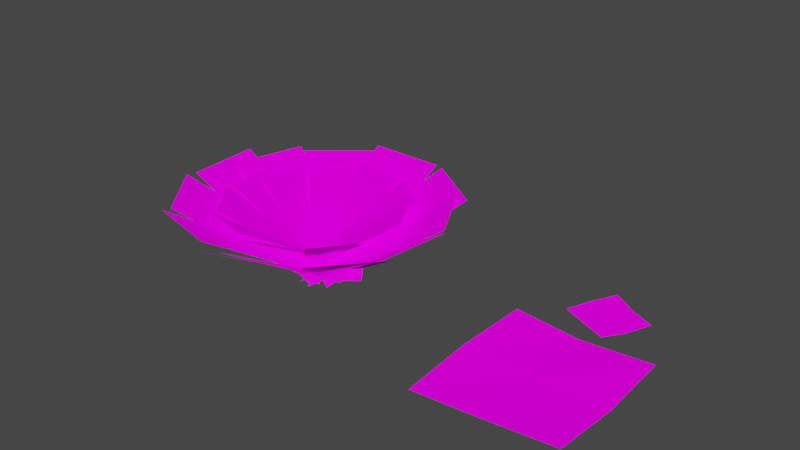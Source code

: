 # Source: flower.blend  (saved by Blender 3.2.14; exported with 4.5.12 LTS)
import bpy
from mathutils import Matrix  # noqa: F401  (used for matrix-valued properties, if any)

bpy.ops.wm.read_factory_settings(use_empty=True)
scene = bpy.context.scene
scene.name = 'Scene'

# ---- collections
col_collection = bpy.data.collections.new('Collection'); scene.collection.children.link(col_collection)

# ---- images (referenced by path relative to the original .blend; pixels are not part of the script)
import os
ASSET_DIR = os.environ.get("B2B_ASSET_DIR", "")  # directory of the original .blend (textures are referenced by path, not embedded)
HERE = os.path.dirname(os.path.abspath(__file__))  # packed textures are extracted next to this script under _unpacked/

def load_image(name, relpath, width, height, colorspace="sRGB"):
    """Load a texture the original file referenced (path relative to the .blend, or extracted next to this script)."""
    p = next((c for c in (os.path.join(HERE, relpath), os.path.join(ASSET_DIR, relpath)) if relpath and os.path.exists(c)), "")
    if p:
        img = bpy.data.images.load(p, check_existing=True)
        img.name = name
    else:  # same state as the original file: an image datablock whose file is absent (Cycles renders it pink)
        img = bpy.data.images.new(name, width, height)
        img.source = "FILE"
        img.filepath = "//" + (relpath or name)
    img.colorspace_settings.name = colorspace
    return img
img_texture_png = load_image('texture.png', 'texture.png', 1024, 1024, 'sRGB')

# ---- materials (node trees are filled in below, after node groups)
mat_material_004 = bpy.data.materials.new('Material.004')
mat_material_004.use_transparent_shadow = False
mat_material_002 = bpy.data.materials.new('Material.002')

# ---- material node trees
mat_material_004.use_nodes = True; mat_material_004.node_tree.nodes.clear()
_N = mat_material_004.node_tree.nodes; _L = mat_material_004.node_tree.links
n0 = _N.new('ShaderNodeOutputMaterial'); n0.name = 'Material Output'; n0.location = (300, 300)
n1 = _N.new('ShaderNodeBsdfDiffuse'); n1.name = 'Diffuse BSDF'; n1.location = (10, 300)
n1.inputs[1].default_value = 0.5
n2 = _N.new('ShaderNodeTexImage'); n2.name = 'Image Texture'; n2.location = (-280, 280)
n2.image = img_texture_png
_L.new(n1.outputs[0], n0.inputs[0])
_L.new(n2.outputs[0], n1.inputs[0])
n0.is_active_output = True
mat_material_002.use_nodes = True; mat_material_002.node_tree.nodes.clear()
_N = mat_material_002.node_tree.nodes; _L = mat_material_002.node_tree.links
n0 = _N.new('ShaderNodeOutputMaterial'); n0.name = 'Material Output'; n0.location = (300, 300)
n0.target = 'CYCLES'
n1 = _N.new('ShaderNodeBsdfDiffuse'); n1.name = 'Diffuse BSDF'; n1.location = (10, 300)
n1.inputs[1].default_value = 0.5
n2 = _N.new('ShaderNodeTexImage'); n2.name = 'Image Texture'; n2.location = (-280, 280)
n2.image = img_texture_png
n3 = _N.new('ShaderNodeOutputMaterial'); n3.name = 'Material Output.001'; n3.location = (0, 0)
n3.target = 'EEVEE'
n4 = _N.new('ShaderNodeMixShader'); n4.name = 'Mix Shader'; n4.location = (0, 0)
n4.label = 'Disable Shadow'
n4.hide = True
n5 = _N.new('ShaderNodeLightPath'); n5.name = 'Light Path'; n5.location = (0, 0)
n5.hide = True
n6 = _N.new('ShaderNodeBsdfTransparent'); n6.name = 'Transparent BSDF'; n6.location = (0, 0)
n6.hide = True
_L.new(n1.outputs[0], n0.inputs[0])
_L.new(n2.outputs[0], n1.inputs[0])
_L.new(n1.outputs[0], n4.inputs[1])
_L.new(n4.outputs[0], n3.inputs[0])
_L.new(n5.outputs[1], n4.inputs[0])
_L.new(n6.outputs[0], n4.inputs[2])
n0.is_active_output = True

# ---- world
world_world = bpy.data.worlds.new('World'); scene.world = world_world
world_world.use_nodes = True; world_world.node_tree.nodes.clear()
_N = world_world.node_tree.nodes; _L = world_world.node_tree.links
n0 = _N.new('ShaderNodeOutputWorld'); n0.name = 'World Output'; n0.location = (300, 300)
n1 = _N.new('ShaderNodeBackground'); n1.name = 'Background'; n1.location = (10, 300)
n1.inputs[0].default_value = (0.05088, 0.05088, 0.05088, 1.0)
_L.new(n1.outputs[0], n0.inputs[0])
n0.is_active_output = True
world_world.color = (0.05088, 0.05088, 0.05088)
world_world.use_sun_shadow = False
world_world.sun_shadow_jitter_overblur = 0.0

# ---- meshes
me_plane_004 = bpy.data.meshes.new('Plane.004')
me_plane_004.from_pydata([(-1.0, -1.0, -0.211), (1.0, -1.0, 0.2616), (-0.8921, 0.9768, 0.2445), (1.0, 1.0, 0.1988), (0.0, -1.0, 0.0), (0.0, 1.0, 0.0), (-1.0, 0.0, 0.0), (1.0, 0.0, 0.0), (0.0, 0.0, 0.0), (-0.4925, 1.489, 0.02836), (0.1856, 1.181, 0.05906), (-0.1471, 2.14, 0.1212), (0.4924, 1.856, -0.03285), (-0.1538, 1.335, 0.03434), (0.1538, 2.01, -0.03434), (-0.3364, 1.827, 0.07205), (0.3364, 1.518, -0.07205), (0.0, 1.673, 0.0)], [], [(8, 7, 3, 5), (6, 8, 5, 2), (0, 4, 8, 6), (4, 1, 7, 8), (17, 16, 12, 14), (15, 17, 14, 11), (9, 13, 17, 15), (13, 10, 16, 17)])
_uv = me_plane_004.uv_layers.new(name='UVMap')
_uv.uv.foreach_set('vector', [0.7071, 0.7025, 0.9176, 0.7025, 0.9083, 0.9347, 0.7071, 0.9688, 0.4967, 0.7025, 0.7071, 0.7025, 0.7071, 0.9688, 0.5241, 0.9425, 0.5215, 0.4578, 0.7071, 0.4361, 0.7071, 0.7025, 0.4967, 0.7025, 0.7071, 0.4361, 0.8959, 0.4578, 0.9176, 0.7025, 0.7071, 0.7025, 0.8038, 0.2613, 0.9663, 0.2613, 0.9373, 0.3889, 0.8038, 0.4237, 0.6414, 0.2613, 0.8038, 0.2613, 0.8038, 0.4237, 0.6559, 0.4092, 0.653, 0.1336, 0.8038, 0.09883, 0.8038, 0.2613, 0.6414, 0.2613, 0.8038, 0.09883, 0.9431, 0.122, 0.9663, 0.2613, 0.8038, 0.2613])
me_plane_004.materials.append(mat_material_004)
me_plane_004.update()
me_plane_007 = bpy.data.meshes.new('Plane.007')
me_plane_007.from_pydata([(0.2755, -0.5399, -0.566), (0.4139, 1.316, -0.998), (-0.2943, -0.5399, -0.566), (-0.4169, 1.316, -0.998), (-1.342, 0.2494, 0.004743), (0.03684, -0.688, -0.4618), (-1.127, 0.8811, -0.6271), (0.1843, -0.2547, -0.8952), (-0.9624, -0.7143, 1.023), (0.1266, -0.6677, -0.4445), (-1.466, -0.1942, 0.5033), (-0.219, -0.311, -0.8012), (0.578, -0.8448, 1.114), (0.03015, -0.4995, -0.64), (-0.1978, -1.079, 1.348), (-0.5019, -0.6601, -0.4795), (1.401, -0.2298, 0.5236), (0.1859, -0.3076, -0.815), (0.8683, -0.7314, 1.025), (-0.1797, -0.6516, -0.4709), (1.002, 0.9698, -0.6877), (-0.2094, -0.3518, -0.7789), (1.384, 0.3888, -0.1067), (0.05236, -0.7502, -0.3804), (0.2352, -0.6666, -0.4393), (1.182, 0.92, -0.6018), (-0.2316, -0.4093, -0.6966), (0.5014, 1.295, -0.977), (-1.011, 0.8334, -0.5793), (-0.05221, -0.6842, -0.4657), (-0.3741, 1.254, -0.9998), (0.3843, -0.3958, -0.754), (-1.421, -0.1225, 0.4316), (0.02241, -0.7047, -0.4075), (-1.455, 0.531, -0.222), (-0.0008378, -0.2564, -0.8558), (-0.24, -0.9287, 1.198), (0.07588, -0.5258, -0.6137), (-1.046, -0.7701, 1.039), (-0.4769, -0.4171, -0.7225), (0.8736, -0.7945, 1.088), (0.3371, -0.4374, -0.6851), (0.07138, -0.9646, 1.259), (-0.2131, -0.5541, -0.5684), (1.425, 0.3674, -0.0853), (-0.01591, -0.2958, -0.8348), (1.314, -0.2808, 0.563), (-0.09182, -0.7404, -0.3902), (0.4376, -0.7833, -0.8027), (0.6446, 1.865, -1.419), (-0.4147, -0.7833, -0.8027), (-0.5981, 1.865, -1.419), (-1.982, 0.3429, 0.01176), (0.08062, -0.9947, -0.6541), (-1.661, 1.244, -0.8898), (0.3012, -0.3764, -1.272), (-1.414, -1.032, 1.465), (0.2149, -0.9657, -0.6293), (-2.168, -0.2901, 0.7232), (-0.3021, -0.4567, -1.138), (0.8901, -1.218, 1.595), (0.07061, -0.7257, -0.9083), (-0.2703, -1.552, 1.929), (-0.7252, -0.9549, -0.6792), (2.122, -0.3408, 0.7522), (0.3036, -0.4519, -1.158), (1.324, -1.057, 1.468), (-0.2433, -0.9428, -0.667), (1.524, 1.371, -0.9763), (-0.2876, -0.5149, -1.106), (2.095, 0.5419, -0.1472), (0.1038, -1.084, -0.5378), (0.3773, -0.9642, -0.6218), (1.793, 1.3, -0.8538), (-0.3209, -0.597, -0.989), (0.7755, 1.835, -1.389), (-1.486, 1.176, -0.8217), (-0.05258, -0.9893, -0.6595), (-0.5341, 1.776, -1.422), (0.6003, -0.5778, -1.071), (-2.1, -0.1878, 0.6208), (0.05903, -1.018, -0.5766), (-2.151, 0.7448, -0.3118), (0.02427, -0.3788, -1.216), (-0.3335, -1.338, 1.714), (0.139, -0.7633, -0.8708), (-1.539, -1.112, 1.488), (-0.6879, -0.6081, -1.026), (1.332, -1.147, 1.558), (0.5298, -0.6372, -0.9727), (0.1323, -1.389, 1.801), (-0.2932, -0.8037, -0.8062), (2.156, 0.5114, -0.1167), (0.001723, -0.4351, -1.186), (1.991, -0.4137, 0.8083), (-0.1118, -1.07, -0.5518)], [], [(0, 1, 3, 2), (7, 6, 4, 5), (11, 10, 8, 9), (15, 14, 12, 13), (19, 18, 16, 17), (23, 22, 20, 21), (24, 25, 27, 26), (31, 30, 28, 29), (35, 34, 32, 33), (39, 38, 36, 37), (43, 42, 40, 41), (47, 46, 44, 45), (48, 49, 51, 50), (55, 54, 52, 53), (59, 58, 56, 57), (63, 62, 60, 61), (67, 66, 64, 65), (71, 70, 68, 69), (72, 73, 75, 74), (79, 78, 76, 77), (83, 82, 80, 81), (87, 86, 84, 85), (91, 90, 88, 89), (95, 94, 92, 93)])
_uv = me_plane_007.uv_layers.new(name='UVMap')
_uv.uv.foreach_set('vector', [0.4675, 0.4655, 0.4675, 0.9863, 0.0181, 0.9858, 0.01817, 0.4654, 0.4675, 0.4655, 0.4675, 0.9863, 0.0181, 0.9858, 0.01817, 0.4654, 0.4675, 0.4655, 0.4675, 0.9863, 0.0181, 0.9858, 0.01817, 0.4654, 0.4675, 0.4655, 0.4675, 0.9863, 0.0181, 0.9858, 0.01817, 0.4654, 0.4675, 0.4655, 0.4675, 0.9863, 0.0181, 0.9858, 0.01817, 0.4654, 0.4675, 0.4655, 0.4675, 0.9863, 0.0181, 0.9858, 0.01817, 0.4654, 0.4675, 0.4655, 0.4675, 0.9863, 0.0181, 0.9858, 0.01817, 0.4654, 0.4675, 0.4655, 0.4675, 0.9863, 0.0181, 0.9858, 0.01817, 0.4654, 0.4675, 0.4655, 0.4675, 0.9863, 0.0181, 0.9858, 0.01817, 0.4654, 0.4675, 0.4655, 0.4675, 0.9863, 0.0181, 0.9858, 0.01817, 0.4654, 0.4675, 0.4655, 0.4675, 0.9863, 0.0181, 0.9858, 0.01817, 0.4654, 0.4675, 0.4655, 0.4675, 0.9863, 0.0181, 0.9858, 0.01817, 0.4654, 0.4675, 0.4655, 0.4675, 0.9863, 0.0181, 0.9858, 0.01817, 0.4654, 0.4675, 0.4655, 0.4675, 0.9863, 0.0181, 0.9858, 0.01817, 0.4654, 0.4675, 0.4655, 0.4675, 0.9863, 0.0181, 0.9858, 0.01817, 0.4654, 0.4675, 0.4655, 0.4675, 0.9863, 0.0181, 0.9858, 0.01817, 0.4654, 0.4675, 0.4655, 0.4675, 0.9863, 0.0181, 0.9858, 0.01817, 0.4654, 0.4675, 0.4655, 0.4675, 0.9863, 0.0181, 0.9858, 0.01817, 0.4654, 0.4675, 0.4655, 0.4675, 0.9863, 0.0181, 0.9858, 0.01817, 0.4654, 0.4675, 0.4655, 0.4675, 0.9863, 0.0181, 0.9858, 0.01817, 0.4654, 0.4675, 0.4655, 0.4675, 0.9863, 0.0181, 0.9858, 0.01817, 0.4654, 0.4675, 0.4655, 0.4675, 0.9863, 0.0181, 0.9858, 0.01817, 0.4654, 0.4675, 0.4655, 0.4675, 0.9863, 0.0181, 0.9858, 0.01817, 0.4654, 0.4675, 0.4655, 0.4675, 0.9863, 0.0181, 0.9858, 0.01817, 0.4654])
me_plane_007.materials.append(mat_material_002)
me_plane_007.update()

# ---- objects
ob_plane_004 = bpy.data.objects.new('Plane.004', me_plane_004)
ob_plane_002 = bpy.data.objects.new('Plane.002', me_plane_007)

# ---- transforms, parenting, visibility, modifiers, constraints
ob_plane_004.location = (2.355, 0.01575, 0.0)
ob_plane_004.scale = (0.7131, 0.7131, 0.2687)
ob_plane_002.location = (-0.01612, 0.008359, 0.703)
ob_plane_002.rotation_euler = (0.7854, -6.504e-17, -1.57e-16)
ob_plane_002.scale = (0.5945, 0.5431, 0.5431)
ob_plane_002.visible_shadow = False

# ---- collection membership
col_collection.objects.link(ob_plane_004)
col_collection.objects.link(ob_plane_002)

# ---- scene / render settings (as saved in the file)
scene.frame_start = 1; scene.frame_end = 250; scene.frame_set(185)
scene.render.engine = 'BLENDER_EEVEE_NEXT'
scene.cycles.sampling_pattern = 'TABULATED_SOBOL'
scene.cycles.use_light_tree = False
scene.view_settings.view_transform = 'Filmic'
bpy.context.view_layer.update()

# ---- added for rendering (the .blend has no active camera and no usable light): camera, sun
cam_auto = bpy.data.cameras.new('AutoCamera')
cam_auto.lens = 50.0
cam_auto.sensor_width = 36.0
cam_auto.clip_end = 1000.0
ob_auto_camera = bpy.data.objects.new('AutoCamera', cam_auto)
scene.collection.objects.link(ob_auto_camera)
ob_auto_camera.location = (6.28569, -6.37832, 5.18374)
ob_auto_camera.rotation_euler = (1.09748, -7.21219e-08, 0.694738)
scene.camera = ob_auto_camera
light_auto_sun = bpy.data.lights.new('AutoSun', 'SUN')
light_auto_sun.energy = 3.0
light_auto_sun.angle = 0.0523599
ob_auto_sun = bpy.data.objects.new('AutoSun', light_auto_sun)
scene.collection.objects.link(ob_auto_sun)
ob_auto_sun.rotation_euler = (0.872665, 0.174533, 0.523599)
bpy.context.view_layer.update()
